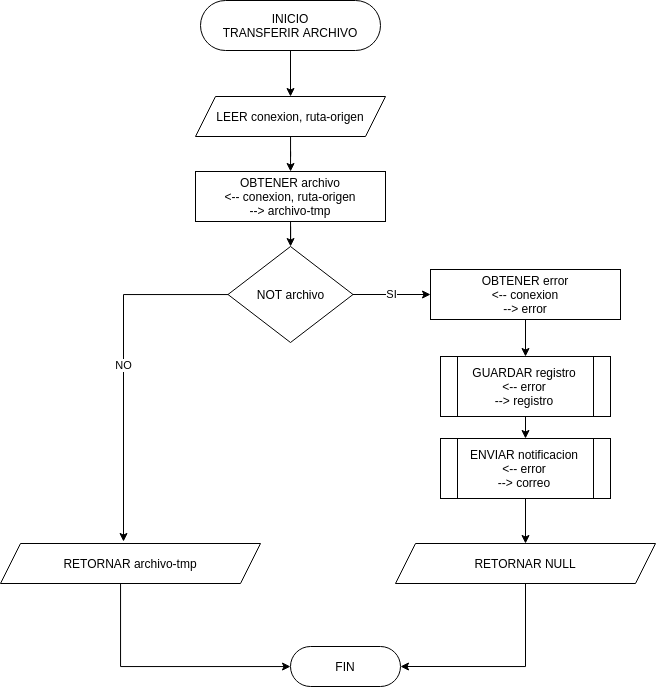

The diagram above was exported from draw.io. Its source (the exported page's mxGraphModel, read from the mxfile embedded in the PNG):
<mxGraphModel dx="1673" dy="795" grid="1" gridSize="10" guides="1" tooltips="1" connect="1" arrows="1" fold="1" page="1" pageScale="1" pageWidth="1169" pageHeight="827" math="0" shadow="0">
  <root>
    <mxCell id="0" />
    <mxCell id="1" parent="0" />
    <mxCell id="2" style="edgeStyle=orthogonalEdgeStyle;rounded=0;orthogonalLoop=1;jettySize=auto;html=1;" edge="1" source="3" target="5" parent="1">
      <mxGeometry relative="1" as="geometry" />
    </mxCell>
    <mxCell id="3" value="INICIO&lt;br&gt;TRANSFERIR ARCHIVO" style="rounded=1;whiteSpace=wrap;html=1;arcSize=50;" vertex="1" parent="1">
      <mxGeometry x="480" y="34" width="180" height="50" as="geometry" />
    </mxCell>
    <mxCell id="4" value="" style="edgeStyle=orthogonalEdgeStyle;rounded=0;orthogonalLoop=1;jettySize=auto;html=1;" edge="1" source="5" target="7" parent="1">
      <mxGeometry relative="1" as="geometry" />
    </mxCell>
    <mxCell id="5" value="LEER conexion, ruta-origen" style="shape=parallelogram;perimeter=parallelogramPerimeter;whiteSpace=wrap;html=1;fixedSize=1;" vertex="1" parent="1">
      <mxGeometry x="475" y="130" width="190" height="40" as="geometry" />
    </mxCell>
    <mxCell id="6" value="SI" style="edgeStyle=orthogonalEdgeStyle;rounded=0;orthogonalLoop=1;jettySize=auto;html=1;" edge="1" source="20" target="9" parent="1">
      <mxGeometry relative="1" as="geometry" />
    </mxCell>
    <mxCell id="7" value="OBTENER archivo&lt;br&gt;&amp;lt;-- conexion, ruta-origen&lt;br&gt;--&amp;gt; archivo-tmp" style="rounded=0;whiteSpace=wrap;html=1;" vertex="1" parent="1">
      <mxGeometry x="475" y="205" width="190" height="50" as="geometry" />
    </mxCell>
    <mxCell id="8" style="edgeStyle=orthogonalEdgeStyle;rounded=0;orthogonalLoop=1;jettySize=auto;html=1;" edge="1" source="9" target="14" parent="1">
      <mxGeometry relative="1" as="geometry" />
    </mxCell>
    <mxCell id="9" value="OBTENER error&lt;br&gt;&amp;lt;-- conexion&lt;br&gt;--&amp;gt; error" style="rounded=0;whiteSpace=wrap;html=1;" vertex="1" parent="1">
      <mxGeometry x="710" y="303" width="190" height="50" as="geometry" />
    </mxCell>
    <mxCell id="10" style="edgeStyle=orthogonalEdgeStyle;rounded=0;orthogonalLoop=1;jettySize=auto;html=1;" edge="1" source="11" target="12" parent="1">
      <mxGeometry relative="1" as="geometry">
        <Array as="points">
          <mxPoint x="400" y="700" />
        </Array>
      </mxGeometry>
    </mxCell>
    <mxCell id="11" value="RETORNAR archivo-tmp" style="shape=parallelogram;perimeter=parallelogramPerimeter;whiteSpace=wrap;html=1;fixedSize=1;" vertex="1" parent="1">
      <mxGeometry x="280" y="577" width="260" height="40" as="geometry" />
    </mxCell>
    <mxCell id="12" value="FIN" style="rounded=1;whiteSpace=wrap;html=1;arcSize=50;" vertex="1" parent="1">
      <mxGeometry x="570" y="680" width="110" height="40" as="geometry" />
    </mxCell>
    <mxCell id="13" style="edgeStyle=orthogonalEdgeStyle;rounded=0;orthogonalLoop=1;jettySize=auto;html=1;" edge="1" source="14" target="16" parent="1">
      <mxGeometry relative="1" as="geometry" />
    </mxCell>
    <mxCell id="14" value="&lt;span&gt;GUARDAR registro&lt;/span&gt;&lt;br&gt;&lt;span&gt;&amp;lt;-- error&lt;/span&gt;&lt;br&gt;&lt;span&gt;--&amp;gt; registro&lt;/span&gt;" style="shape=process;whiteSpace=wrap;html=1;backgroundOutline=1;" vertex="1" parent="1">
      <mxGeometry x="720" y="390" width="170" height="60" as="geometry" />
    </mxCell>
    <mxCell id="15" value="" style="edgeStyle=orthogonalEdgeStyle;rounded=0;orthogonalLoop=1;jettySize=auto;html=1;" edge="1" source="16" target="18" parent="1">
      <mxGeometry relative="1" as="geometry" />
    </mxCell>
    <mxCell id="16" value="ENVIAR notificacion&lt;br&gt;&amp;lt;-- error&lt;br&gt;--&amp;gt; correo" style="shape=process;whiteSpace=wrap;html=1;backgroundOutline=1;" vertex="1" parent="1">
      <mxGeometry x="720" y="472" width="170" height="60" as="geometry" />
    </mxCell>
    <mxCell id="17" style="edgeStyle=orthogonalEdgeStyle;rounded=0;orthogonalLoop=1;jettySize=auto;html=1;entryX=1;entryY=0.5;entryDx=0;entryDy=0;" edge="1" source="18" target="12" parent="1">
      <mxGeometry relative="1" as="geometry">
        <Array as="points">
          <mxPoint x="805" y="700" />
        </Array>
      </mxGeometry>
    </mxCell>
    <mxCell id="18" value="RETORNAR NULL" style="shape=parallelogram;perimeter=parallelogramPerimeter;whiteSpace=wrap;html=1;fixedSize=1;" vertex="1" parent="1">
      <mxGeometry x="675" y="577" width="260" height="40" as="geometry" />
    </mxCell>
    <mxCell id="19" value="NO" style="edgeStyle=orthogonalEdgeStyle;rounded=0;orthogonalLoop=1;jettySize=auto;html=1;" edge="1" source="20" parent="1">
      <mxGeometry relative="1" as="geometry">
        <mxPoint x="403" y="575" as="targetPoint" />
        <Array as="points">
          <mxPoint x="403" y="328" />
        </Array>
      </mxGeometry>
    </mxCell>
    <mxCell id="20" value="NOT archivo" style="rhombus;whiteSpace=wrap;html=1;" vertex="1" parent="1">
      <mxGeometry x="507.5" y="280" width="125" height="96" as="geometry" />
    </mxCell>
    <mxCell id="21" style="edgeStyle=orthogonalEdgeStyle;rounded=0;orthogonalLoop=1;jettySize=auto;html=1;" edge="1" source="7" target="20" parent="1">
      <mxGeometry relative="1" as="geometry">
        <mxPoint x="570" y="255" as="sourcePoint" />
        <mxPoint x="570" y="412.75" as="targetPoint" />
      </mxGeometry>
    </mxCell>
  </root>
</mxGraphModel>